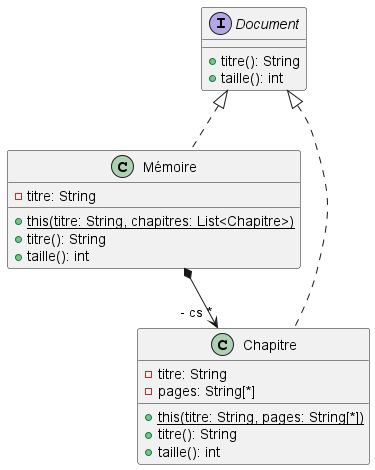

The diagram above was rendered by PlantUML. Its source (embedded in the PNG):
@startuml dc_example
interface Document {
+ titre(): String
+ taille(): int
}
class Mémoire implements Document {
- titre: String
  + {static} this(titre: String, chapitres: List<Chapitre>)
  + titre(): String
  + taille(): int
}
class Chapitre implements Document {
  - titre: String
  - pages: String[*]
  + {static} this(titre: String, pages: String[*])
  + titre(): String
  + taille(): int
}
Mémoire *--> "- cs *" Chapitre
@enduml